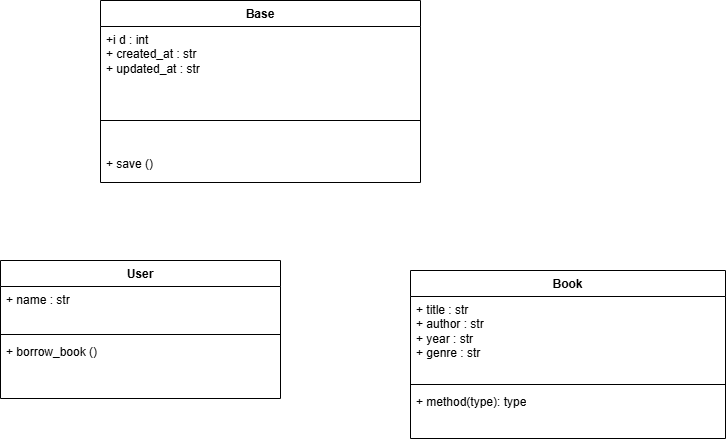

The diagram above was exported from draw.io. Its source (the exported page's mxGraphModel, read from the mxfile embedded in the PNG):
<mxGraphModel dx="1030" dy="562" grid="1" gridSize="10" guides="1" tooltips="1" connect="1" arrows="1" fold="1" page="1" pageScale="1" pageWidth="850" pageHeight="1100" math="0" shadow="0">
  <root>
    <mxCell id="0" />
    <mxCell id="1" parent="0" />
    <mxCell id="Qy5hDyisanC1XjlRvNG_-1" parent="1" style="swimlane;fontStyle=1;align=center;verticalAlign=top;childLayout=stackLayout;horizontal=1;startSize=26;horizontalStack=0;resizeParent=1;resizeParentMax=0;resizeLast=0;collapsible=1;marginBottom=0;whiteSpace=wrap;html=1;" value="Base" vertex="1">
      <mxGeometry height="182" width="320" x="140" y="60" as="geometry" />
    </mxCell>
    <mxCell id="Qy5hDyisanC1XjlRvNG_-2" parent="Qy5hDyisanC1XjlRvNG_-1" style="text;strokeColor=none;fillColor=none;align=left;verticalAlign=top;spacingLeft=4;spacingRight=4;overflow=hidden;rotatable=0;points=[[0,0.5],[1,0.5]];portConstraint=eastwest;whiteSpace=wrap;html=1;" value="+i d : int&lt;div&gt;+ created_at : str&lt;/div&gt;&lt;div&gt;+ updated_at : str&lt;/div&gt;" vertex="1">
      <mxGeometry height="64" width="320" y="26" as="geometry" />
    </mxCell>
    <mxCell id="Qy5hDyisanC1XjlRvNG_-3" parent="Qy5hDyisanC1XjlRvNG_-1" style="line;strokeWidth=1;fillColor=none;align=left;verticalAlign=middle;spacingTop=-1;spacingLeft=3;spacingRight=3;rotatable=0;labelPosition=right;points=[];portConstraint=eastwest;strokeColor=inherit;" value="" vertex="1">
      <mxGeometry height="60" width="320" y="90" as="geometry" />
    </mxCell>
    <mxCell id="Qy5hDyisanC1XjlRvNG_-4" parent="Qy5hDyisanC1XjlRvNG_-1" style="text;strokeColor=none;fillColor=none;align=left;verticalAlign=top;spacingLeft=4;spacingRight=4;overflow=hidden;rotatable=0;points=[[0,0.5],[1,0.5]];portConstraint=eastwest;whiteSpace=wrap;html=1;" value="+ save ()" vertex="1">
      <mxGeometry height="32" width="320" y="150" as="geometry" />
    </mxCell>
    <mxCell id="Qy5hDyisanC1XjlRvNG_-5" parent="1" style="swimlane;fontStyle=1;align=center;verticalAlign=top;childLayout=stackLayout;horizontal=1;startSize=26;horizontalStack=0;resizeParent=1;resizeParentMax=0;resizeLast=0;collapsible=1;marginBottom=0;whiteSpace=wrap;html=1;" value="Book" vertex="1">
      <mxGeometry height="168" width="315" x="450" y="330" as="geometry" />
    </mxCell>
    <mxCell id="Qy5hDyisanC1XjlRvNG_-6" parent="Qy5hDyisanC1XjlRvNG_-5" style="text;strokeColor=none;fillColor=none;align=left;verticalAlign=top;spacingLeft=4;spacingRight=4;overflow=hidden;rotatable=0;points=[[0,0.5],[1,0.5]];portConstraint=eastwest;whiteSpace=wrap;html=1;" value="+ title : str&lt;div&gt;+ author : str&lt;/div&gt;&lt;div&gt;+ year : str&lt;/div&gt;&lt;div&gt;+ genre : str&lt;/div&gt;&lt;div&gt;&lt;br&gt;&lt;/div&gt;" vertex="1">
      <mxGeometry height="84" width="315" y="26" as="geometry" />
    </mxCell>
    <mxCell id="Qy5hDyisanC1XjlRvNG_-7" parent="Qy5hDyisanC1XjlRvNG_-5" style="line;strokeWidth=1;fillColor=none;align=left;verticalAlign=middle;spacingTop=-1;spacingLeft=3;spacingRight=3;rotatable=0;labelPosition=right;points=[];portConstraint=eastwest;strokeColor=inherit;" value="" vertex="1">
      <mxGeometry height="8" width="315" y="110" as="geometry" />
    </mxCell>
    <mxCell id="Qy5hDyisanC1XjlRvNG_-8" parent="Qy5hDyisanC1XjlRvNG_-5" style="text;strokeColor=none;fillColor=none;align=left;verticalAlign=top;spacingLeft=4;spacingRight=4;overflow=hidden;rotatable=0;points=[[0,0.5],[1,0.5]];portConstraint=eastwest;whiteSpace=wrap;html=1;" value="+ method(type): type" vertex="1">
      <mxGeometry height="50" width="315" y="118" as="geometry" />
    </mxCell>
    <mxCell id="Qy5hDyisanC1XjlRvNG_-9" parent="1" style="swimlane;fontStyle=1;align=center;verticalAlign=top;childLayout=stackLayout;horizontal=1;startSize=26;horizontalStack=0;resizeParent=1;resizeParentMax=0;resizeLast=0;collapsible=1;marginBottom=0;whiteSpace=wrap;html=1;" value="User" vertex="1">
      <mxGeometry height="138" width="280" x="40" y="320" as="geometry" />
    </mxCell>
    <mxCell id="Qy5hDyisanC1XjlRvNG_-10" parent="Qy5hDyisanC1XjlRvNG_-9" style="text;strokeColor=none;fillColor=none;align=left;verticalAlign=top;spacingLeft=4;spacingRight=4;overflow=hidden;rotatable=0;points=[[0,0.5],[1,0.5]];portConstraint=eastwest;whiteSpace=wrap;html=1;" value="+ name : str" vertex="1">
      <mxGeometry height="44" width="280" y="26" as="geometry" />
    </mxCell>
    <mxCell id="Qy5hDyisanC1XjlRvNG_-11" parent="Qy5hDyisanC1XjlRvNG_-9" style="line;strokeWidth=1;fillColor=none;align=left;verticalAlign=middle;spacingTop=-1;spacingLeft=3;spacingRight=3;rotatable=0;labelPosition=right;points=[];portConstraint=eastwest;strokeColor=inherit;" value="" vertex="1">
      <mxGeometry height="8" width="280" y="70" as="geometry" />
    </mxCell>
    <mxCell id="Qy5hDyisanC1XjlRvNG_-12" parent="Qy5hDyisanC1XjlRvNG_-9" style="text;strokeColor=none;fillColor=none;align=left;verticalAlign=top;spacingLeft=4;spacingRight=4;overflow=hidden;rotatable=0;points=[[0,0.5],[1,0.5]];portConstraint=eastwest;whiteSpace=wrap;html=1;" value="+ borrow_book ()" vertex="1">
      <mxGeometry height="60" width="280" y="78" as="geometry" />
    </mxCell>
  </root>
</mxGraphModel>